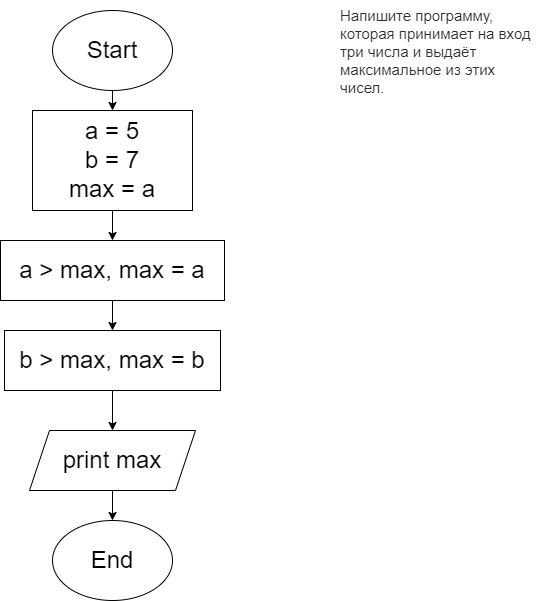

The diagram above was exported from draw.io. Its source (the exported page's mxGraphModel, read from the mxfile embedded in the PNG):
<mxGraphModel dx="933" dy="345" grid="1" gridSize="10" guides="1" tooltips="1" connect="1" arrows="1" fold="1" page="1" pageScale="1" pageWidth="827" pageHeight="1169" math="0" shadow="0">
  <root>
    <mxCell id="0" />
    <mxCell id="1" parent="0" />
    <mxCell id="2" value="&lt;span style=&quot;color: rgb(44, 45, 48); font-family: roboto, &amp;quot;san francisco&amp;quot;, &amp;quot;helvetica neue&amp;quot;, helvetica, arial; font-size: 15px; font-style: normal; font-weight: 400; letter-spacing: normal; text-indent: 0px; text-transform: none; word-spacing: 0px; background-color: rgb(255, 255, 255); display: inline; float: none;&quot;&gt;Напишите программу, которая принимает на вход три числа и выдаёт максимальное из этих чисел.&lt;/span&gt;" style="text;whiteSpace=wrap;html=1;" vertex="1" parent="1">
      <mxGeometry x="580" y="10" width="200" height="100" as="geometry" />
    </mxCell>
    <mxCell id="3" style="edgeStyle=none;html=1;exitX=0.5;exitY=1;exitDx=0;exitDy=0;entryX=0.5;entryY=0;entryDx=0;entryDy=0;fontSize=24;" edge="1" parent="1" source="4" target="6">
      <mxGeometry relative="1" as="geometry" />
    </mxCell>
    <mxCell id="4" value="Start" style="ellipse;whiteSpace=wrap;html=1;fontSize=24;" vertex="1" parent="1">
      <mxGeometry x="294" y="20" width="120" height="80" as="geometry" />
    </mxCell>
    <mxCell id="5" style="edgeStyle=none;html=1;exitX=0.5;exitY=1;exitDx=0;exitDy=0;entryX=0.5;entryY=0;entryDx=0;entryDy=0;fontSize=24;" edge="1" parent="1" source="6" target="8">
      <mxGeometry relative="1" as="geometry" />
    </mxCell>
    <mxCell id="6" value="a = 5&lt;br&gt;b = 7&lt;br&gt;max = a" style="rounded=0;whiteSpace=wrap;html=1;fontSize=24;" vertex="1" parent="1">
      <mxGeometry x="274" y="120" width="160" height="100" as="geometry" />
    </mxCell>
    <mxCell id="7" style="edgeStyle=none;html=1;exitX=0.5;exitY=1;exitDx=0;exitDy=0;entryX=0.5;entryY=0;entryDx=0;entryDy=0;fontSize=24;" edge="1" parent="1" source="8" target="13">
      <mxGeometry relative="1" as="geometry" />
    </mxCell>
    <mxCell id="8" value="a &amp;gt; max, max = a" style="rounded=0;whiteSpace=wrap;html=1;fontSize=24;" vertex="1" parent="1">
      <mxGeometry x="242" y="250" width="224" height="60" as="geometry" />
    </mxCell>
    <mxCell id="9" style="edgeStyle=none;html=1;exitX=0.5;exitY=1;exitDx=0;exitDy=0;entryX=0.5;entryY=0;entryDx=0;entryDy=0;fontSize=24;" edge="1" parent="1" source="10" target="11">
      <mxGeometry relative="1" as="geometry" />
    </mxCell>
    <mxCell id="10" value="print max" style="shape=parallelogram;perimeter=parallelogramPerimeter;whiteSpace=wrap;html=1;fixedSize=1;fontSize=24;" vertex="1" parent="1">
      <mxGeometry x="271" y="440" width="166" height="60" as="geometry" />
    </mxCell>
    <mxCell id="11" value="End" style="ellipse;whiteSpace=wrap;html=1;fontSize=24;" vertex="1" parent="1">
      <mxGeometry x="294" y="530" width="120" height="80" as="geometry" />
    </mxCell>
    <mxCell id="12" style="edgeStyle=none;html=1;exitX=0.5;exitY=1;exitDx=0;exitDy=0;entryX=0.5;entryY=0;entryDx=0;entryDy=0;fontSize=24;" edge="1" parent="1" source="13" target="10">
      <mxGeometry relative="1" as="geometry" />
    </mxCell>
    <mxCell id="13" value="b &amp;gt; max, max = b" style="rounded=0;whiteSpace=wrap;html=1;fontSize=24;" vertex="1" parent="1">
      <mxGeometry x="246" y="340" width="216" height="60" as="geometry" />
    </mxCell>
  </root>
</mxGraphModel>